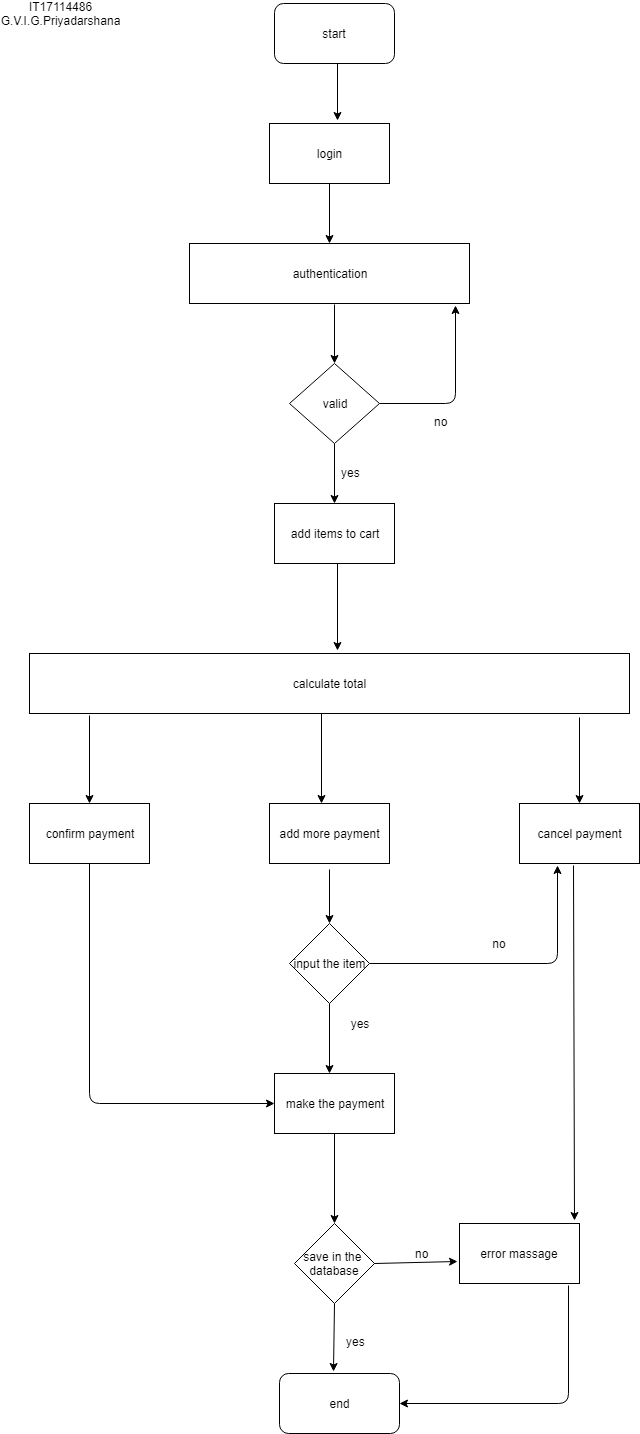

The diagram above was exported from draw.io. Its source (the exported page's mxGraphModel, read from the mxfile embedded in the PNG):
<mxGraphModel dx="1010" dy="533" grid="1" gridSize="10" guides="1" tooltips="1" connect="1" arrows="1" fold="1" page="1" pageScale="1" pageWidth="1100" pageHeight="1700" math="0" shadow="0">
  <root>
    <mxCell id="0" />
    <mxCell id="1" parent="0" />
    <mxCell id="ikio7vaUJXbmnZW_YdU1-1" value="start" style="rounded=1;whiteSpace=wrap;html=1;" vertex="1" parent="1">
      <mxGeometry x="365" y="40" width="120" height="60" as="geometry" />
    </mxCell>
    <mxCell id="ikio7vaUJXbmnZW_YdU1-2" value="login" style="rounded=0;whiteSpace=wrap;html=1;" vertex="1" parent="1">
      <mxGeometry x="360" y="160" width="120" height="60" as="geometry" />
    </mxCell>
    <mxCell id="ikio7vaUJXbmnZW_YdU1-3" value="&lt;span&gt;authentication&lt;/span&gt;" style="rounded=0;whiteSpace=wrap;html=1;" vertex="1" parent="1">
      <mxGeometry x="280" y="280" width="280" height="60" as="geometry" />
    </mxCell>
    <mxCell id="ikio7vaUJXbmnZW_YdU1-4" value="valid" style="rhombus;whiteSpace=wrap;html=1;" vertex="1" parent="1">
      <mxGeometry x="380" y="400" width="90" height="80" as="geometry" />
    </mxCell>
    <mxCell id="ikio7vaUJXbmnZW_YdU1-7" value="" style="endArrow=classic;html=1;exitX=1;exitY=0.5;exitDx=0;exitDy=0;entryX=0.95;entryY=1.04;entryDx=0;entryDy=0;entryPerimeter=0;" edge="1" parent="1" source="ikio7vaUJXbmnZW_YdU1-4" target="ikio7vaUJXbmnZW_YdU1-3">
      <mxGeometry width="50" height="50" relative="1" as="geometry">
        <mxPoint x="470" y="460" as="sourcePoint" />
        <mxPoint x="520" y="410" as="targetPoint" />
        <Array as="points">
          <mxPoint x="546" y="440" />
        </Array>
      </mxGeometry>
    </mxCell>
    <mxCell id="ikio7vaUJXbmnZW_YdU1-9" value="add items to cart" style="rounded=0;whiteSpace=wrap;html=1;" vertex="1" parent="1">
      <mxGeometry x="365" y="540" width="120" height="60" as="geometry" />
    </mxCell>
    <mxCell id="ikio7vaUJXbmnZW_YdU1-10" value="calculate total" style="rounded=0;whiteSpace=wrap;html=1;" vertex="1" parent="1">
      <mxGeometry x="120" y="690" width="600" height="60" as="geometry" />
    </mxCell>
    <mxCell id="ikio7vaUJXbmnZW_YdU1-11" value="confirm payment" style="rounded=0;whiteSpace=wrap;html=1;" vertex="1" parent="1">
      <mxGeometry x="120" y="840" width="120" height="60" as="geometry" />
    </mxCell>
    <mxCell id="ikio7vaUJXbmnZW_YdU1-13" value="add more payment" style="rounded=0;whiteSpace=wrap;html=1;" vertex="1" parent="1">
      <mxGeometry x="360" y="840" width="120" height="60" as="geometry" />
    </mxCell>
    <mxCell id="ikio7vaUJXbmnZW_YdU1-14" value="cancel payment" style="rounded=0;whiteSpace=wrap;html=1;" vertex="1" parent="1">
      <mxGeometry x="610" y="840" width="120" height="60" as="geometry" />
    </mxCell>
    <mxCell id="ikio7vaUJXbmnZW_YdU1-16" value="make the payment" style="rounded=0;whiteSpace=wrap;html=1;" vertex="1" parent="1">
      <mxGeometry x="365" y="1110" width="120" height="60" as="geometry" />
    </mxCell>
    <mxCell id="ikio7vaUJXbmnZW_YdU1-17" value="save in the&amp;nbsp;&lt;br&gt;database&lt;br&gt;" style="rhombus;whiteSpace=wrap;html=1;" vertex="1" parent="1">
      <mxGeometry x="385" y="1260" width="80" height="80" as="geometry" />
    </mxCell>
    <mxCell id="ikio7vaUJXbmnZW_YdU1-18" value="end" style="rounded=1;whiteSpace=wrap;html=1;" vertex="1" parent="1">
      <mxGeometry x="370" y="1410" width="120" height="60" as="geometry" />
    </mxCell>
    <mxCell id="ikio7vaUJXbmnZW_YdU1-19" value="" style="endArrow=classic;html=1;exitX=1;exitY=0.5;exitDx=0;exitDy=0;entryX=0.32;entryY=1.027;entryDx=0;entryDy=0;entryPerimeter=0;" edge="1" parent="1" source="ikio7vaUJXbmnZW_YdU1-33" target="ikio7vaUJXbmnZW_YdU1-14">
      <mxGeometry width="50" height="50" relative="1" as="geometry">
        <mxPoint x="486" y="990" as="sourcePoint" />
        <mxPoint x="570" y="970" as="targetPoint" />
        <Array as="points">
          <mxPoint x="648" y="1000" />
        </Array>
      </mxGeometry>
    </mxCell>
    <mxCell id="ikio7vaUJXbmnZW_YdU1-21" value="no" style="text;html=1;strokeColor=none;fillColor=none;align=center;verticalAlign=middle;whiteSpace=wrap;rounded=0;" vertex="1" parent="1">
      <mxGeometry x="570" y="970" width="40" height="20" as="geometry" />
    </mxCell>
    <mxCell id="ikio7vaUJXbmnZW_YdU1-22" value="" style="endArrow=classic;html=1;exitX=0.5;exitY=1;exitDx=0;exitDy=0;entryX=0;entryY=0.5;entryDx=0;entryDy=0;" edge="1" parent="1" source="ikio7vaUJXbmnZW_YdU1-11" target="ikio7vaUJXbmnZW_YdU1-16">
      <mxGeometry width="50" height="50" relative="1" as="geometry">
        <mxPoint x="210" y="1120" as="sourcePoint" />
        <mxPoint x="260" y="1070" as="targetPoint" />
        <Array as="points">
          <mxPoint x="180" y="1140" />
        </Array>
      </mxGeometry>
    </mxCell>
    <mxCell id="ikio7vaUJXbmnZW_YdU1-23" value="" style="endArrow=classic;html=1;entryX=0.5;entryY=0;entryDx=0;entryDy=0;" edge="1" parent="1" target="ikio7vaUJXbmnZW_YdU1-11">
      <mxGeometry width="50" height="50" relative="1" as="geometry">
        <mxPoint x="180" y="752" as="sourcePoint" />
        <mxPoint x="100" y="770" as="targetPoint" />
      </mxGeometry>
    </mxCell>
    <mxCell id="ikio7vaUJXbmnZW_YdU1-24" value="" style="endArrow=classic;html=1;entryX=0.437;entryY=0;entryDx=0;entryDy=0;entryPerimeter=0;" edge="1" parent="1" target="ikio7vaUJXbmnZW_YdU1-13">
      <mxGeometry width="50" height="50" relative="1" as="geometry">
        <mxPoint x="412" y="750" as="sourcePoint" />
        <mxPoint x="440" y="760" as="targetPoint" />
      </mxGeometry>
    </mxCell>
    <mxCell id="ikio7vaUJXbmnZW_YdU1-25" value="" style="endArrow=classic;html=1;entryX=0.5;entryY=0;entryDx=0;entryDy=0;exitX=0.917;exitY=1.06;exitDx=0;exitDy=0;exitPerimeter=0;" edge="1" parent="1" source="ikio7vaUJXbmnZW_YdU1-10" target="ikio7vaUJXbmnZW_YdU1-14">
      <mxGeometry width="50" height="50" relative="1" as="geometry">
        <mxPoint x="630" y="820" as="sourcePoint" />
        <mxPoint x="680" y="770" as="targetPoint" />
      </mxGeometry>
    </mxCell>
    <mxCell id="ikio7vaUJXbmnZW_YdU1-26" value="" style="endArrow=classic;html=1;entryX=0.5;entryY=0;entryDx=0;entryDy=0;" edge="1" parent="1" target="ikio7vaUJXbmnZW_YdU1-33">
      <mxGeometry width="50" height="50" relative="1" as="geometry">
        <mxPoint x="420" y="906" as="sourcePoint" />
        <mxPoint x="430" y="960" as="targetPoint" />
      </mxGeometry>
    </mxCell>
    <mxCell id="ikio7vaUJXbmnZW_YdU1-27" value="" style="endArrow=classic;html=1;exitX=0.5;exitY=1;exitDx=0;exitDy=0;" edge="1" parent="1" source="ikio7vaUJXbmnZW_YdU1-33">
      <mxGeometry width="50" height="50" relative="1" as="geometry">
        <mxPoint x="424" y="1021" as="sourcePoint" />
        <mxPoint x="420" y="1110" as="targetPoint" />
      </mxGeometry>
    </mxCell>
    <mxCell id="ikio7vaUJXbmnZW_YdU1-28" value="" style="endArrow=classic;html=1;entryX=0.5;entryY=0;entryDx=0;entryDy=0;exitX=0.5;exitY=1;exitDx=0;exitDy=0;" edge="1" parent="1" source="ikio7vaUJXbmnZW_YdU1-16" target="ikio7vaUJXbmnZW_YdU1-17">
      <mxGeometry width="50" height="50" relative="1" as="geometry">
        <mxPoint x="390" y="1240" as="sourcePoint" />
        <mxPoint x="440" y="1190" as="targetPoint" />
      </mxGeometry>
    </mxCell>
    <mxCell id="ikio7vaUJXbmnZW_YdU1-29" value="" style="endArrow=classic;html=1;exitX=0.5;exitY=1;exitDx=0;exitDy=0;entryX=0.447;entryY=-0.033;entryDx=0;entryDy=0;entryPerimeter=0;" edge="1" parent="1" source="ikio7vaUJXbmnZW_YdU1-17" target="ikio7vaUJXbmnZW_YdU1-18">
      <mxGeometry width="50" height="50" relative="1" as="geometry">
        <mxPoint x="420" y="1400" as="sourcePoint" />
        <mxPoint x="470" y="1350" as="targetPoint" />
      </mxGeometry>
    </mxCell>
    <mxCell id="ikio7vaUJXbmnZW_YdU1-31" value="" style="endArrow=classic;html=1;entryX=0.514;entryY=-0.047;entryDx=0;entryDy=0;entryPerimeter=0;" edge="1" parent="1" target="ikio7vaUJXbmnZW_YdU1-10">
      <mxGeometry width="50" height="50" relative="1" as="geometry">
        <mxPoint x="428" y="600" as="sourcePoint" />
        <mxPoint x="470" y="620" as="targetPoint" />
      </mxGeometry>
    </mxCell>
    <mxCell id="ikio7vaUJXbmnZW_YdU1-32" value="" style="endArrow=classic;html=1;exitX=0.5;exitY=1;exitDx=0;exitDy=0;entryX=0.5;entryY=0;entryDx=0;entryDy=0;" edge="1" parent="1" source="ikio7vaUJXbmnZW_YdU1-4" target="ikio7vaUJXbmnZW_YdU1-9">
      <mxGeometry width="50" height="50" relative="1" as="geometry">
        <mxPoint x="460" y="530" as="sourcePoint" />
        <mxPoint x="510" y="480" as="targetPoint" />
      </mxGeometry>
    </mxCell>
    <mxCell id="ikio7vaUJXbmnZW_YdU1-33" value="input the item" style="rhombus;whiteSpace=wrap;html=1;" vertex="1" parent="1">
      <mxGeometry x="380" y="960" width="80" height="80" as="geometry" />
    </mxCell>
    <mxCell id="ikio7vaUJXbmnZW_YdU1-34" value="yes" style="text;html=1;strokeColor=none;fillColor=none;align=center;verticalAlign=middle;whiteSpace=wrap;rounded=0;" vertex="1" parent="1">
      <mxGeometry x="430" y="1050" width="40" height="20" as="geometry" />
    </mxCell>
    <mxCell id="ikio7vaUJXbmnZW_YdU1-35" value="error massage" style="rounded=0;whiteSpace=wrap;html=1;" vertex="1" parent="1">
      <mxGeometry x="550" y="1260" width="120" height="60" as="geometry" />
    </mxCell>
    <mxCell id="ikio7vaUJXbmnZW_YdU1-36" value="" style="endArrow=classic;html=1;exitX=1;exitY=0.5;exitDx=0;exitDy=0;" edge="1" parent="1" source="ikio7vaUJXbmnZW_YdU1-17">
      <mxGeometry width="50" height="50" relative="1" as="geometry">
        <mxPoint x="480" y="1310" as="sourcePoint" />
        <mxPoint x="548" y="1298" as="targetPoint" />
      </mxGeometry>
    </mxCell>
    <mxCell id="ikio7vaUJXbmnZW_YdU1-37" value="no" style="text;html=1;resizable=0;points=[];autosize=1;align=left;verticalAlign=top;spacingTop=-4;" vertex="1" parent="1">
      <mxGeometry x="504" y="1281" width="30" height="20" as="geometry" />
    </mxCell>
    <mxCell id="ikio7vaUJXbmnZW_YdU1-38" value="" style="endArrow=classic;html=1;entryX=0.96;entryY=-0.053;entryDx=0;entryDy=0;entryPerimeter=0;exitX=0.447;exitY=1.04;exitDx=0;exitDy=0;exitPerimeter=0;" edge="1" parent="1" source="ikio7vaUJXbmnZW_YdU1-14" target="ikio7vaUJXbmnZW_YdU1-35">
      <mxGeometry width="50" height="50" relative="1" as="geometry">
        <mxPoint x="600" y="1200" as="sourcePoint" />
        <mxPoint x="650" y="1150" as="targetPoint" />
      </mxGeometry>
    </mxCell>
    <mxCell id="ikio7vaUJXbmnZW_YdU1-39" value="" style="endArrow=classic;html=1;entryX=1;entryY=0.5;entryDx=0;entryDy=0;exitX=0.907;exitY=1.04;exitDx=0;exitDy=0;exitPerimeter=0;" edge="1" parent="1" source="ikio7vaUJXbmnZW_YdU1-35" target="ikio7vaUJXbmnZW_YdU1-18">
      <mxGeometry width="50" height="50" relative="1" as="geometry">
        <mxPoint x="650" y="1450" as="sourcePoint" />
        <mxPoint x="700" y="1400" as="targetPoint" />
        <Array as="points">
          <mxPoint x="659" y="1440" />
        </Array>
      </mxGeometry>
    </mxCell>
    <mxCell id="ikio7vaUJXbmnZW_YdU1-40" value="yes" style="text;html=1;resizable=0;points=[];autosize=1;align=left;verticalAlign=top;spacingTop=-4;" vertex="1" parent="1">
      <mxGeometry x="435" y="1369" width="30" height="20" as="geometry" />
    </mxCell>
    <mxCell id="ikio7vaUJXbmnZW_YdU1-41" value="no" style="text;html=1;resizable=0;points=[];autosize=1;align=left;verticalAlign=top;spacingTop=-4;" vertex="1" parent="1">
      <mxGeometry x="523" y="449" width="30" height="20" as="geometry" />
    </mxCell>
    <mxCell id="ikio7vaUJXbmnZW_YdU1-44" value="yes" style="text;html=1;resizable=0;points=[];autosize=1;align=left;verticalAlign=top;spacingTop=-4;" vertex="1" parent="1">
      <mxGeometry x="430" y="500" width="30" height="20" as="geometry" />
    </mxCell>
    <mxCell id="ikio7vaUJXbmnZW_YdU1-45" value="" style="endArrow=classic;html=1;entryX=0.5;entryY=0;entryDx=0;entryDy=0;" edge="1" parent="1" target="ikio7vaUJXbmnZW_YdU1-4">
      <mxGeometry width="50" height="50" relative="1" as="geometry">
        <mxPoint x="425" y="341" as="sourcePoint" />
        <mxPoint x="410" y="350" as="targetPoint" />
      </mxGeometry>
    </mxCell>
    <mxCell id="ikio7vaUJXbmnZW_YdU1-46" value="" style="endArrow=classic;html=1;exitX=0.5;exitY=1;exitDx=0;exitDy=0;entryX=0.5;entryY=0;entryDx=0;entryDy=0;" edge="1" parent="1" source="ikio7vaUJXbmnZW_YdU1-2" target="ikio7vaUJXbmnZW_YdU1-3">
      <mxGeometry width="50" height="50" relative="1" as="geometry">
        <mxPoint x="400" y="270" as="sourcePoint" />
        <mxPoint x="450" y="220" as="targetPoint" />
      </mxGeometry>
    </mxCell>
    <mxCell id="ikio7vaUJXbmnZW_YdU1-47" value="" style="endArrow=classic;html=1;entryX=0.57;entryY=-0.053;entryDx=0;entryDy=0;entryPerimeter=0;" edge="1" parent="1" target="ikio7vaUJXbmnZW_YdU1-2">
      <mxGeometry width="50" height="50" relative="1" as="geometry">
        <mxPoint x="428" y="100" as="sourcePoint" />
        <mxPoint x="460" y="120" as="targetPoint" />
      </mxGeometry>
    </mxCell>
    <mxCell id="ikio7vaUJXbmnZW_YdU1-48" value="IT17114486&lt;br&gt;G.V.I.G.Priyadarshana&lt;br&gt;" style="text;html=1;strokeColor=none;fillColor=none;align=center;verticalAlign=middle;whiteSpace=wrap;rounded=0;" vertex="1" parent="1">
      <mxGeometry x="130" y="40" width="40" height="20" as="geometry" />
    </mxCell>
  </root>
</mxGraphModel>